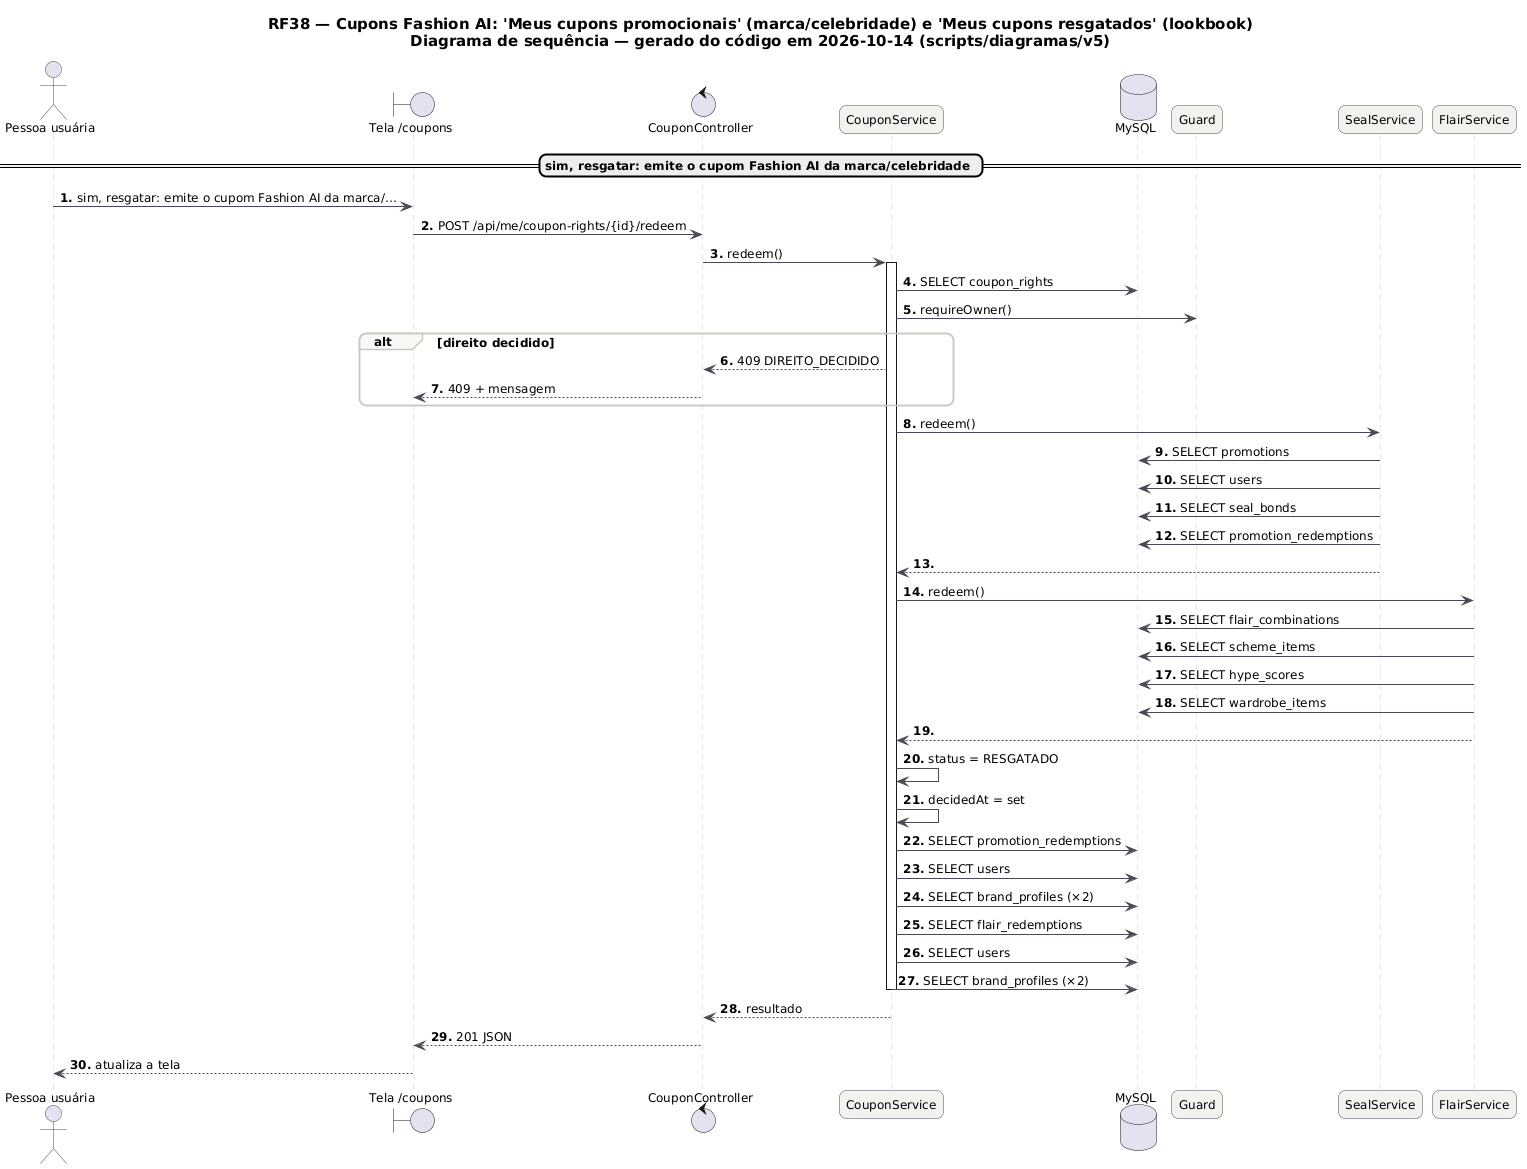

The diagram above was rendered by PlantUML. Its source (embedded in the PNG):
@startuml RF38_Sequencia
skinparam backgroundColor #FFFFFF
skinparam shadowing false
skinparam defaultFontName "DejaVu Sans"
skinparam defaultFontSize 12
skinparam titleFontSize 15
skinparam roundcorner 14
skinparam ArrowColor #52606D
skinparam note {
  BackgroundColor #FFFDEB
  BorderColor #D8CE78
  FontColor #554F24
}
skinparam sequence {
  ArrowColor #4A4852
  LifeLineBorderColor #CBC6BE
  ParticipantBackgroundColor #F4F2EF
  ParticipantBorderColor #4A4852
  ActorBorderColor #4A4852
  GroupBorderColor #CBC6BE
  GroupBackgroundColor #FAF8F5
}
autonumber "<b>0."
title RF38 — Cupons Fashion AI: 'Meus cupons promocionais' (marca/celebridade) e 'Meus cupons resgatados' (lookbook)\nDiagrama de sequência — gerado do código em 2026-10-14 (scripts/diagramas/v5)

actor "Pessoa usuária" as U
boundary "Tela /coupons" as P
control "CouponController" as CouponController
participant "CouponService" as CouponService
database "MySQL" as DB_MySQL
participant "Guard" as Guard
participant "SealService" as SealService
participant "FlairService" as FlairService
== sim, resgatar: emite o cupom Fashion AI da marca/celebridade ==
U -> P : sim, resgatar: emite o cupom Fashion AI da marca/…
P -> CouponController : POST /api/me/coupon-rights/{id}/redeem
CouponController -> CouponService : redeem()
activate CouponService
CouponService -> DB_MySQL : SELECT coupon_rights
CouponService -> Guard : requireOwner()
alt direito decidido
CouponService --> CouponController : 409 DIREITO_DECIDIDO
CouponController --> P : 409 + mensagem
end
CouponService -> SealService : redeem()
SealService -> DB_MySQL : SELECT promotions
SealService -> DB_MySQL : SELECT users
SealService -> DB_MySQL : SELECT seal_bonds
SealService -> DB_MySQL : SELECT promotion_redemptions
SealService --> CouponService
CouponService -> FlairService : redeem()
FlairService -> DB_MySQL : SELECT flair_combinations
FlairService -> DB_MySQL : SELECT scheme_items
FlairService -> DB_MySQL : SELECT hype_scores
FlairService -> DB_MySQL : SELECT wardrobe_items
FlairService --> CouponService
CouponService -> CouponService : status = RESGATADO
CouponService -> CouponService : decidedAt = set
CouponService -> DB_MySQL : SELECT promotion_redemptions
CouponService -> DB_MySQL : SELECT users
CouponService -> DB_MySQL : SELECT brand_profiles (×2)
CouponService -> DB_MySQL : SELECT flair_redemptions
CouponService -> DB_MySQL : SELECT users
CouponService -> DB_MySQL : SELECT brand_profiles (×2)
deactivate CouponService
CouponService --> CouponController : resultado
CouponController --> P : 201 JSON
P --> U : atualiza a tela
@enduml